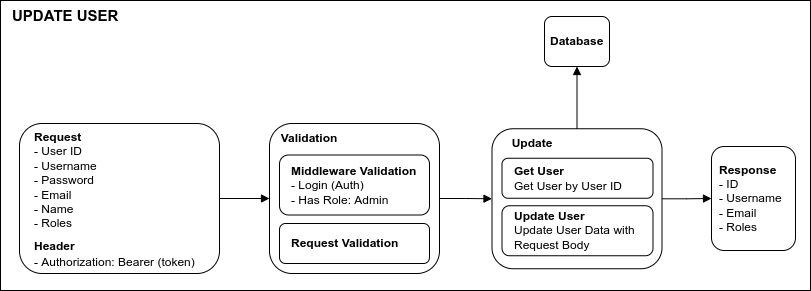

The diagram above was exported from draw.io. Its source (the exported page's mxGraphModel, read from the mxfile embedded in the PNG):
<mxGraphModel dx="2249" dy="739" grid="1" gridSize="10" guides="1" tooltips="1" connect="1" arrows="1" fold="1" page="1" pageScale="1" pageWidth="827" pageHeight="1169" math="0" shadow="0">
  <root>
    <mxCell id="0" />
    <mxCell id="1" parent="0" />
    <mxCell id="2" value="" style="rounded=0;whiteSpace=wrap;html=1;fontFamily=Helvetica;fontSize=12;" vertex="1" parent="1">
      <mxGeometry x="-820" y="440" width="810" height="290" as="geometry" />
    </mxCell>
    <mxCell id="3" value="" style="group" vertex="1" connectable="0" parent="1">
      <mxGeometry x="-801" y="456" width="776" height="257" as="geometry" />
    </mxCell>
    <mxCell id="4" value="" style="group" vertex="1" connectable="0" parent="3">
      <mxGeometry y="107" width="200" height="150" as="geometry" />
    </mxCell>
    <mxCell id="5" value="" style="rounded=1;whiteSpace=wrap;html=1;fontSize=20;" vertex="1" parent="4">
      <mxGeometry width="200.00000000000009" height="150" as="geometry" />
    </mxCell>
    <mxCell id="6" value="&lt;div style=&quot;font-size: 12px;&quot;&gt;&lt;b style=&quot;&quot;&gt;&lt;font style=&quot;font-size: 12px;&quot;&gt;Request&lt;/font&gt;&lt;/b&gt;&lt;/div&gt;&lt;div style=&quot;font-size: 12px;&quot;&gt;&lt;font style=&quot;font-size: 12px;&quot;&gt;- User ID&lt;/font&gt;&lt;/div&gt;&lt;div style=&quot;font-size: 12px;&quot;&gt;&lt;font style=&quot;font-size: 12px;&quot;&gt;- Username&lt;/font&gt;&lt;/div&gt;&lt;div style=&quot;font-size: 12px;&quot;&gt;&lt;font style=&quot;font-size: 12px;&quot;&gt;- Password&lt;/font&gt;&lt;/div&gt;&lt;div style=&quot;font-size: 12px;&quot;&gt;&lt;font style=&quot;font-size: 12px;&quot;&gt;- Email&lt;/font&gt;&lt;/div&gt;&lt;div style=&quot;font-size: 12px;&quot;&gt;&lt;font style=&quot;font-size: 12px;&quot;&gt;- Name&lt;/font&gt;&lt;/div&gt;&lt;div style=&quot;font-size: 12px;&quot;&gt;&lt;font style=&quot;font-size: 12px;&quot;&gt;- Roles&lt;/font&gt;&lt;/div&gt;&lt;span style=&quot;font-size: 12px;&quot;&gt;&lt;b&gt;Header&lt;br&gt;&lt;/b&gt;&lt;/span&gt;&lt;div style=&quot;font-size: 12px;&quot;&gt;- Authorization: Bearer (token)&lt;/div&gt;" style="text;html=1;strokeColor=none;fillColor=none;align=left;verticalAlign=middle;whiteSpace=wrap;rounded=0;fontSize=20;" vertex="1" parent="4">
      <mxGeometry x="13.265306122448981" y="22.5" width="173.4693877551021" height="106.07142857142856" as="geometry" />
    </mxCell>
    <mxCell id="7" value="" style="group" vertex="1" connectable="0" parent="3">
      <mxGeometry x="692" y="130" width="84" height="104" as="geometry" />
    </mxCell>
    <mxCell id="8" value="" style="rounded=1;whiteSpace=wrap;html=1;fontSize=20;" vertex="1" parent="7">
      <mxGeometry width="84" height="104" as="geometry" />
    </mxCell>
    <mxCell id="9" value="&lt;div style=&quot;font-size: 12px;&quot;&gt;&lt;b&gt;Response&lt;/b&gt;&lt;/div&gt;&lt;div style=&quot;font-size: 12px;&quot;&gt;- ID&lt;/div&gt;&lt;div style=&quot;font-size: 12px;&quot;&gt;- Username&lt;/div&gt;&lt;div style=&quot;font-size: 12px;&quot;&gt;- Email&lt;/div&gt;&lt;div style=&quot;font-size: 12px;&quot;&gt;- Roles&lt;/div&gt;" style="text;html=1;strokeColor=none;fillColor=none;align=left;verticalAlign=middle;whiteSpace=wrap;rounded=0;fontSize=20;" vertex="1" parent="7">
      <mxGeometry x="5.57025" y="0.5599999999999454" width="72.8595" height="103.44" as="geometry" />
    </mxCell>
    <mxCell id="10" value="" style="group" vertex="1" connectable="0" parent="3">
      <mxGeometry x="250" y="107" width="170" height="150" as="geometry" />
    </mxCell>
    <mxCell id="11" value="" style="rounded=1;whiteSpace=wrap;html=1;fontFamily=Helvetica;fontSize=12;" vertex="1" parent="10">
      <mxGeometry width="170" height="150" as="geometry" />
    </mxCell>
    <mxCell id="12" value="" style="group" vertex="1" connectable="0" parent="10">
      <mxGeometry x="10" y="30" width="150" height="109" as="geometry" />
    </mxCell>
    <mxCell id="13" value="" style="group" vertex="1" connectable="0" parent="12">
      <mxGeometry y="69" width="150" height="40" as="geometry" />
    </mxCell>
    <mxCell id="14" value="" style="rounded=1;whiteSpace=wrap;html=1;fontSize=20;" vertex="1" parent="13">
      <mxGeometry y="1" width="150.00000000000006" height="40" as="geometry" />
    </mxCell>
    <mxCell id="15" value="&lt;div style=&quot;font-size: 12px;&quot;&gt;&lt;b&gt;Request Validation&lt;/b&gt;&lt;/div&gt;" style="text;html=1;strokeColor=none;fillColor=none;align=left;verticalAlign=middle;whiteSpace=wrap;rounded=0;fontSize=20;" vertex="1" parent="13">
      <mxGeometry x="9.948979591836737" y="7" width="130.10204081632656" height="28.285714285714292" as="geometry" />
    </mxCell>
    <mxCell id="16" value="" style="group" vertex="1" connectable="0" parent="12">
      <mxGeometry width="150" height="60" as="geometry" />
    </mxCell>
    <mxCell id="17" value="" style="rounded=1;whiteSpace=wrap;html=1;fontSize=20;" vertex="1" parent="16">
      <mxGeometry y="1.5" width="150.00000000000003" height="60" as="geometry" />
    </mxCell>
    <mxCell id="18" value="&lt;div style=&quot;font-size: 12px;&quot;&gt;&lt;b&gt;Middleware Validation&lt;/b&gt;&lt;/div&gt;&lt;div style=&quot;font-size: 12px;&quot;&gt;- Login (Auth)&lt;/div&gt;&lt;div style=&quot;font-size: 12px;&quot;&gt;- Has Role: Admin&lt;/div&gt;" style="text;html=1;strokeColor=none;fillColor=none;align=left;verticalAlign=middle;whiteSpace=wrap;rounded=0;fontSize=20;" vertex="1" parent="16">
      <mxGeometry x="9.948979591836737" y="10.5" width="130.10204081632654" height="42.42857142857144" as="geometry" />
    </mxCell>
    <mxCell id="19" value="&lt;b&gt;Validation&lt;/b&gt;" style="text;html=1;strokeColor=none;fillColor=none;align=center;verticalAlign=middle;whiteSpace=wrap;rounded=0;fontFamily=Helvetica;fontSize=12;" vertex="1" parent="10">
      <mxGeometry x="10" width="60" height="30" as="geometry" />
    </mxCell>
    <mxCell id="20" style="edgeStyle=orthogonalEdgeStyle;rounded=0;orthogonalLoop=1;jettySize=auto;html=1;entryX=0;entryY=0.5;entryDx=0;entryDy=0;fontFamily=Helvetica;fontSize=12;startArrow=none;startFill=0;endArrow=block;endFill=1;" edge="1" parent="3" source="5" target="11">
      <mxGeometry relative="1" as="geometry" />
    </mxCell>
    <mxCell id="21" value="" style="group" vertex="1" connectable="0" parent="3">
      <mxGeometry x="525" width="65" height="50" as="geometry" />
    </mxCell>
    <mxCell id="22" value="" style="rounded=1;whiteSpace=wrap;html=1;fontSize=20;" vertex="1" parent="21">
      <mxGeometry width="65.00000000000001" height="50" as="geometry" />
    </mxCell>
    <mxCell id="23" value="&lt;div style=&quot;font-size: 12px;&quot;&gt;&lt;b style=&quot;&quot;&gt;&lt;font style=&quot;font-size: 12px;&quot;&gt;Database&lt;/font&gt;&lt;/b&gt;&lt;/div&gt;" style="text;html=1;strokeColor=none;fillColor=none;align=left;verticalAlign=middle;whiteSpace=wrap;rounded=0;fontSize=20;" vertex="1" parent="21">
      <mxGeometry x="4.311224489795919" y="7.321428571428571" width="56.37755102040816" height="35.35714285714286" as="geometry" />
    </mxCell>
    <mxCell id="24" value="" style="group" vertex="1" connectable="0" parent="3">
      <mxGeometry x="472.5" y="111.75" width="170" height="140.5" as="geometry" />
    </mxCell>
    <mxCell id="25" value="" style="rounded=1;whiteSpace=wrap;html=1;fontFamily=Helvetica;fontSize=12;" vertex="1" parent="24">
      <mxGeometry y="0.5" width="170" height="140" as="geometry" />
    </mxCell>
    <mxCell id="26" value="&lt;b&gt;Update&lt;/b&gt;" style="text;html=1;strokeColor=none;fillColor=none;align=center;verticalAlign=middle;whiteSpace=wrap;rounded=0;fontFamily=Helvetica;fontSize=12;" vertex="1" parent="24">
      <mxGeometry x="10" width="60" height="30" as="geometry" />
    </mxCell>
    <mxCell id="27" value="" style="group" vertex="1" connectable="0" parent="24">
      <mxGeometry x="10" y="30" width="151" height="40" as="geometry" />
    </mxCell>
    <mxCell id="28" value="" style="rounded=1;whiteSpace=wrap;html=1;fontSize=20;" vertex="1" parent="27">
      <mxGeometry width="151" height="40" as="geometry" />
    </mxCell>
    <mxCell id="29" value="&lt;div style=&quot;font-size: 12px;&quot;&gt;&lt;b&gt;Get User&lt;/b&gt;&lt;/div&gt;&lt;div style=&quot;font-size: 12px;&quot;&gt;Get User by User ID&lt;/div&gt;" style="text;html=1;strokeColor=none;fillColor=none;align=left;verticalAlign=middle;whiteSpace=wrap;rounded=0;fontSize=20;" vertex="1" parent="27">
      <mxGeometry x="10.01530612244895" y="5.85714285714289" width="130.96938775510202" height="28.285714285714285" as="geometry" />
    </mxCell>
    <mxCell id="30" value="" style="group" vertex="1" connectable="0" parent="24">
      <mxGeometry x="10" y="77.5" width="151" height="50" as="geometry" />
    </mxCell>
    <mxCell id="31" value="" style="rounded=1;whiteSpace=wrap;html=1;fontSize=20;" vertex="1" parent="30">
      <mxGeometry width="151.00000000000003" height="50" as="geometry" />
    </mxCell>
    <mxCell id="32" value="&lt;div style=&quot;font-size: 12px;&quot;&gt;&lt;b&gt;Update User&lt;/b&gt;&lt;/div&gt;&lt;div style=&quot;font-size: 12px;&quot;&gt;Update User Data with Request Body&lt;/div&gt;" style="text;html=1;strokeColor=none;fillColor=none;align=left;verticalAlign=middle;whiteSpace=wrap;rounded=0;fontSize=20;" vertex="1" parent="30">
      <mxGeometry x="10.015306122448948" y="7.321428571428612" width="130.96938775510202" height="35.357142857142854" as="geometry" />
    </mxCell>
    <mxCell id="33" style="edgeStyle=orthogonalEdgeStyle;rounded=0;orthogonalLoop=1;jettySize=auto;html=1;entryX=0;entryY=0.5;entryDx=0;entryDy=0;fontFamily=Helvetica;fontSize=12;startArrow=none;startFill=0;endArrow=block;endFill=1;" edge="1" parent="3" source="11" target="25">
      <mxGeometry relative="1" as="geometry" />
    </mxCell>
    <mxCell id="34" style="edgeStyle=orthogonalEdgeStyle;rounded=0;orthogonalLoop=1;jettySize=auto;html=1;entryX=0;entryY=0.5;entryDx=0;entryDy=0;fontFamily=Helvetica;fontSize=12;startArrow=none;startFill=0;endArrow=block;endFill=1;" edge="1" parent="3" source="25" target="8">
      <mxGeometry relative="1" as="geometry" />
    </mxCell>
    <mxCell id="35" style="edgeStyle=orthogonalEdgeStyle;rounded=0;orthogonalLoop=1;jettySize=auto;html=1;entryX=0.5;entryY=1;entryDx=0;entryDy=0;fontFamily=Helvetica;fontSize=12;startArrow=none;startFill=0;endArrow=block;endFill=1;" edge="1" parent="3" source="25" target="22">
      <mxGeometry relative="1" as="geometry" />
    </mxCell>
    <mxCell id="36" value="&lt;span style=&quot;font-size: 15px;&quot;&gt;&lt;b&gt;UPDATE USER&lt;/b&gt;&lt;/span&gt;" style="text;html=1;strokeColor=none;fillColor=none;align=left;verticalAlign=middle;whiteSpace=wrap;rounded=0;fontFamily=Helvetica;fontSize=12;" vertex="1" parent="1">
      <mxGeometry x="-810" y="440" width="120" height="30" as="geometry" />
    </mxCell>
  </root>
</mxGraphModel>